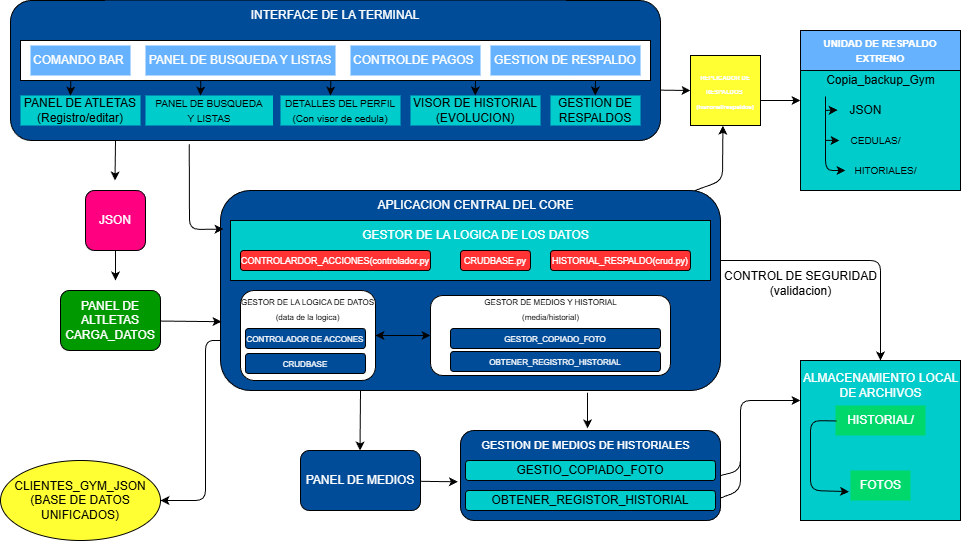

The diagram above was exported from draw.io. Its source (the exported page's mxGraphModel, read from the mxfile embedded in the PNG):
<mxGraphModel dx="2301" dy="866" grid="1" gridSize="10" guides="1" tooltips="1" connect="1" arrows="1" fold="1" page="1" pageScale="1" pageWidth="827" pageHeight="1169" math="0" shadow="0">
  <root>
    <mxCell id="0" />
    <mxCell id="1" parent="0" />
    <mxCell id="2" value="" style="whiteSpace=wrap;html=1;aspect=fixed;fillColor=#00CCCC;" parent="1" vertex="1">
      <mxGeometry x="640" y="160" width="160" height="160" as="geometry" />
    </mxCell>
    <mxCell id="3" value="" style="edgeStyle=none;html=1;exitX=0.994;exitY=0.64;exitDx=0;exitDy=0;exitPerimeter=0;" parent="1" source="4" edge="1">
      <mxGeometry relative="1" as="geometry">
        <mxPoint x="530" y="220" as="targetPoint" />
      </mxGeometry>
    </mxCell>
    <mxCell id="4" value="" style="rounded=1;whiteSpace=wrap;html=1;fillColor=#004C99;" parent="1" vertex="1">
      <mxGeometry x="-150" y="130" width="650" height="140" as="geometry" />
    </mxCell>
    <mxCell id="5" value="" style="edgeStyle=none;html=1;entryX=0.509;entryY=-0.07;entryDx=0;entryDy=0;entryPerimeter=0;exitX=0.734;exitY=1.011;exitDx=0;exitDy=0;exitPerimeter=0;" parent="1" source="6" target="39" edge="1">
      <mxGeometry relative="1" as="geometry">
        <mxPoint x="427" y="510" as="sourcePoint" />
      </mxGeometry>
    </mxCell>
    <mxCell id="6" value="" style="rounded=1;whiteSpace=wrap;html=1;fillColor=#004C99;" parent="1" vertex="1">
      <mxGeometry x="60" y="320" width="500" height="200" as="geometry" />
    </mxCell>
    <mxCell id="7" value="" style="whiteSpace=wrap;html=1;aspect=fixed;fillColor=#00CCCC;" parent="1" vertex="1">
      <mxGeometry x="640" y="490" width="160" height="160" as="geometry" />
    </mxCell>
    <mxCell id="8" value="" style="rounded=1;whiteSpace=wrap;html=1;fillColor=#004C99;" parent="1" vertex="1">
      <mxGeometry x="300" y="560" width="260" height="90" as="geometry" />
    </mxCell>
    <mxCell id="9" style="edgeStyle=none;html=1;entryX=-0.01;entryY=0.57;entryDx=0;entryDy=0;entryPerimeter=0;" parent="1" source="10" target="8" edge="1">
      <mxGeometry relative="1" as="geometry">
        <mxPoint x="300" y="610" as="targetPoint" />
      </mxGeometry>
    </mxCell>
    <mxCell id="10" value="&lt;font color=&quot;#ffffff&quot;&gt;PANEL DE MEDIOS&lt;/font&gt;" style="rounded=1;whiteSpace=wrap;html=1;fillColor=#004C99;" parent="1" vertex="1">
      <mxGeometry x="140" y="580" width="120" height="60" as="geometry" />
    </mxCell>
    <mxCell id="11" value="" style="edgeStyle=none;html=1;entryX=0.002;entryY=0.656;entryDx=0;entryDy=0;entryPerimeter=0;" parent="1" source="12" target="6" edge="1">
      <mxGeometry relative="1" as="geometry" />
    </mxCell>
    <mxCell id="12" value="&lt;font color=&quot;#ffffff&quot;&gt;PANEL DE ALTLETAS&lt;/font&gt;&lt;div&gt;&lt;font color=&quot;#ffffff&quot;&gt;CARGA_DATOS&lt;/font&gt;&lt;/div&gt;" style="rounded=1;whiteSpace=wrap;html=1;fillColor=#009900;" parent="1" vertex="1">
      <mxGeometry x="-100" y="420" width="100" height="60" as="geometry" />
    </mxCell>
    <mxCell id="13" style="edgeStyle=none;html=1;" parent="1" source="14" edge="1">
      <mxGeometry relative="1" as="geometry">
        <mxPoint x="-45" y="410" as="targetPoint" />
      </mxGeometry>
    </mxCell>
    <mxCell id="14" value="&lt;font color=&quot;#ffffff&quot;&gt;JSON&lt;/font&gt;" style="rounded=1;whiteSpace=wrap;html=1;rotation=0;fillColor=#FF0080;" parent="1" vertex="1">
      <mxGeometry x="-75" y="320" width="60" height="60" as="geometry" />
    </mxCell>
    <mxCell id="15" style="edgeStyle=none;html=1;" parent="1" edge="1">
      <mxGeometry relative="1" as="geometry">
        <mxPoint x="590" y="230" as="sourcePoint" />
        <mxPoint x="640" y="230" as="targetPoint" />
      </mxGeometry>
    </mxCell>
    <mxCell id="16" value="" style="endArrow=classic;html=1;exitX=1.001;exitY=0.35;exitDx=0;exitDy=0;exitPerimeter=0;entryX=0.5;entryY=0;entryDx=0;entryDy=0;" parent="1" source="6" target="7" edge="1">
      <mxGeometry width="50" height="50" relative="1" as="geometry">
        <mxPoint x="610" y="440" as="sourcePoint" />
        <mxPoint x="660" y="390" as="targetPoint" />
        <Array as="points">
          <mxPoint x="720" y="390" />
        </Array>
      </mxGeometry>
    </mxCell>
    <mxCell id="17" value="" style="endArrow=classic;html=1;entryX=0;entryY=0.25;entryDx=0;entryDy=0;exitX=1;exitY=0.5;exitDx=0;exitDy=0;" parent="1" source="8" target="7" edge="1">
      <mxGeometry width="50" height="50" relative="1" as="geometry">
        <mxPoint x="580" y="630" as="sourcePoint" />
        <mxPoint x="630" y="580" as="targetPoint" />
        <Array as="points">
          <mxPoint x="580" y="600" />
          <mxPoint x="580" y="530" />
        </Array>
      </mxGeometry>
    </mxCell>
    <mxCell id="18" value="" style="endArrow=none;html=1;exitX=1;exitY=0.75;exitDx=0;exitDy=0;" parent="1" source="8" edge="1">
      <mxGeometry width="50" height="50" relative="1" as="geometry">
        <mxPoint x="560" y="660" as="sourcePoint" />
        <mxPoint x="580" y="550" as="targetPoint" />
        <Array as="points">
          <mxPoint x="580" y="620" />
        </Array>
      </mxGeometry>
    </mxCell>
    <mxCell id="19" value="&lt;font color=&quot;#000000&quot;&gt;CLIENTES_GYM_JSON&lt;/font&gt;&lt;div&gt;&lt;font color=&quot;#000000&quot;&gt;(BASE DE DATOS UNIFICADOS)&lt;/font&gt;&lt;/div&gt;" style="ellipse;whiteSpace=wrap;html=1;fillColor=#FFFF33;" parent="1" vertex="1">
      <mxGeometry x="-160" y="590" width="160" height="80" as="geometry" />
    </mxCell>
    <mxCell id="20" value="" style="endArrow=classic;html=1;" parent="1" edge="1">
      <mxGeometry width="50" height="50" relative="1" as="geometry">
        <mxPoint x="60" y="470" as="sourcePoint" />
        <mxPoint y="630" as="targetPoint" />
        <Array as="points">
          <mxPoint x="45" y="470" />
          <mxPoint x="45" y="560" />
          <mxPoint x="45" y="630" />
        </Array>
      </mxGeometry>
    </mxCell>
    <mxCell id="21" value="&lt;font color=&quot;#ffffff&quot;&gt;INTERFACE DE LA TERMINAL&lt;/font&gt;" style="text;html=1;align=center;verticalAlign=middle;whiteSpace=wrap;rounded=0;fillColor=#004C99;" parent="1" vertex="1">
      <mxGeometry x="-55" y="130" width="460" height="30" as="geometry" />
    </mxCell>
    <mxCell id="22" value="&lt;span style=&quot;font-size: 10px;&quot;&gt;&lt;font color=&quot;#000000&quot;&gt;PANEL DE BUSQUEDA&lt;/font&gt;&lt;/span&gt;&lt;div&gt;&lt;span style=&quot;font-size: 10px;&quot;&gt;&lt;font color=&quot;#000000&quot;&gt;Y LISTAS&lt;/font&gt;&lt;/span&gt;&lt;/div&gt;" style="text;html=1;align=center;verticalAlign=middle;whiteSpace=wrap;rounded=0;fillColor=#00CCCC;" parent="1" vertex="1">
      <mxGeometry x="-15" y="225" width="127.5" height="30" as="geometry" />
    </mxCell>
    <mxCell id="23" value="&lt;font color=&quot;#000000&quot; style=&quot;scrollbar-color: rgb(226, 226, 226) rgb(251, 251, 251);&quot;&gt;&lt;span style=&quot;scrollbar-color: rgb(226, 226, 226) rgb(251, 251, 251); font-size: 10px;&quot;&gt;DETALLES DEL PERFIL&lt;/span&gt;&lt;/font&gt;&lt;div style=&quot;scrollbar-color: rgb(226, 226, 226) rgb(251, 251, 251);&quot;&gt;&lt;font color=&quot;#000000&quot; style=&quot;scrollbar-color: rgb(226, 226, 226) rgb(251, 251, 251);&quot;&gt;&lt;span style=&quot;scrollbar-color: rgb(226, 226, 226) rgb(251, 251, 251); font-size: 10px;&quot;&gt;(Con visor de cedula)&lt;/span&gt;&lt;/font&gt;&lt;/div&gt;" style="text;html=1;align=center;verticalAlign=middle;whiteSpace=wrap;rounded=0;fillColor=#00CCCC;" parent="1" vertex="1">
      <mxGeometry x="120" y="225" width="120" height="30" as="geometry" />
    </mxCell>
    <mxCell id="24" value="VISOR DE HISTORIAL&lt;div&gt;&lt;font color=&quot;#000000&quot;&gt;(EVOLUCION)&lt;/font&gt;&lt;/div&gt;" style="text;html=1;align=center;verticalAlign=middle;whiteSpace=wrap;rounded=0;fillColor=#00CCCC;" parent="1" vertex="1">
      <mxGeometry x="250" y="225" width="130" height="30" as="geometry" />
    </mxCell>
    <mxCell id="25" value="PANEL DE ATLETAS&lt;div&gt;&lt;font color=&quot;#000000&quot;&gt;(Registro/editar)&lt;/font&gt;&lt;/div&gt;" style="text;html=1;align=center;verticalAlign=middle;whiteSpace=wrap;rounded=0;fillColor=#00CCCC;" parent="1" vertex="1">
      <mxGeometry x="-140" y="225" width="120" height="30" as="geometry" />
    </mxCell>
    <mxCell id="26" value="GESTION DE&lt;div&gt;&lt;font color=&quot;#000000&quot;&gt;RESPALDOS&lt;/font&gt;&lt;/div&gt;" style="text;html=1;align=center;verticalAlign=middle;whiteSpace=wrap;rounded=0;fillColor=#00CCCC;" parent="1" vertex="1">
      <mxGeometry x="390" y="225" width="90" height="30" as="geometry" />
    </mxCell>
    <mxCell id="27" value="" style="rounded=0;whiteSpace=wrap;html=1;" parent="1" vertex="1">
      <mxGeometry x="-140" y="170" width="630" height="40" as="geometry" />
    </mxCell>
    <mxCell id="28" value="&lt;font color=&quot;#ffffff&quot;&gt;COMANDO BAR&amp;nbsp;&lt;/font&gt;" style="text;html=1;align=center;verticalAlign=middle;whiteSpace=wrap;rounded=0;fillColor=#66B2FF;" parent="1" vertex="1">
      <mxGeometry x="-130" y="175" width="100" height="30" as="geometry" />
    </mxCell>
    <mxCell id="29" value="&lt;font color=&quot;#ffffff&quot;&gt;PANEL DE BUSQUEDA Y LISTAS&lt;/font&gt;" style="text;html=1;align=center;verticalAlign=middle;whiteSpace=wrap;rounded=0;fillColor=#66B2FF;" parent="1" vertex="1">
      <mxGeometry x="-15" y="175" width="190" height="30" as="geometry" />
    </mxCell>
    <mxCell id="30" value="&lt;font color=&quot;#ffffff&quot;&gt;CONTROLDE PAGOS&amp;nbsp;&lt;/font&gt;" style="text;html=1;align=center;verticalAlign=middle;whiteSpace=wrap;rounded=0;fillColor=#66B2FF;" parent="1" vertex="1">
      <mxGeometry x="190" y="175" width="130" height="30" as="geometry" />
    </mxCell>
    <mxCell id="31" value="&lt;font color=&quot;#ffffff&quot;&gt;GESTION DE RESPALDO&lt;/font&gt;" style="text;html=1;align=center;verticalAlign=middle;whiteSpace=wrap;rounded=0;fillColor=#66B2FF;" parent="1" vertex="1">
      <mxGeometry x="330" y="175" width="150" height="30" as="geometry" />
    </mxCell>
    <mxCell id="32" value="" style="endArrow=classic;html=1;" parent="1" edge="1">
      <mxGeometry width="50" height="50" relative="1" as="geometry">
        <mxPoint x="-89.68" y="210" as="sourcePoint" />
        <mxPoint x="-90" y="225" as="targetPoint" />
      </mxGeometry>
    </mxCell>
    <mxCell id="33" value="" style="endArrow=classic;html=1;" parent="1" edge="1">
      <mxGeometry width="50" height="50" relative="1" as="geometry">
        <mxPoint x="40.31999999999999" y="210" as="sourcePoint" />
        <mxPoint x="40" y="225" as="targetPoint" />
      </mxGeometry>
    </mxCell>
    <mxCell id="34" value="" style="endArrow=classic;html=1;" parent="1" edge="1">
      <mxGeometry width="50" height="50" relative="1" as="geometry">
        <mxPoint x="170.32" y="210" as="sourcePoint" />
        <mxPoint x="170" y="225" as="targetPoint" />
      </mxGeometry>
    </mxCell>
    <mxCell id="35" value="" style="endArrow=classic;html=1;" parent="1" edge="1">
      <mxGeometry width="50" height="50" relative="1" as="geometry">
        <mxPoint x="315" y="210" as="sourcePoint" />
        <mxPoint x="314.68" y="225" as="targetPoint" />
      </mxGeometry>
    </mxCell>
    <mxCell id="36" value="" style="endArrow=classic;html=1;" parent="1" edge="1">
      <mxGeometry width="50" height="50" relative="1" as="geometry">
        <mxPoint x="435" y="210" as="sourcePoint" />
        <mxPoint x="434.68" y="225" as="targetPoint" />
        <Array as="points" />
      </mxGeometry>
    </mxCell>
    <mxCell id="37" value="" style="endArrow=classic;html=1;" parent="1" edge="1">
      <mxGeometry width="50" height="50" relative="1" as="geometry">
        <mxPoint x="-45" y="270" as="sourcePoint" />
        <mxPoint x="-45.480000000000004" y="310" as="targetPoint" />
      </mxGeometry>
    </mxCell>
    <mxCell id="38" value="" style="endArrow=classic;html=1;" parent="1" edge="1">
      <mxGeometry width="50" height="50" relative="1" as="geometry">
        <mxPoint x="200.00000000000003" y="520" as="sourcePoint" />
        <mxPoint x="199.52" y="580" as="targetPoint" />
      </mxGeometry>
    </mxCell>
    <mxCell id="39" value="&lt;font color=&quot;#ffffff&quot; style=&quot;font-size: 11px;&quot;&gt;GESTION DE MEDIOS DE HISTORIALES&lt;/font&gt;" style="text;html=1;align=center;verticalAlign=middle;resizable=0;points=[];autosize=1;strokeColor=none;fillColor=none;" parent="1" vertex="1">
      <mxGeometry x="310" y="560" width="230" height="30" as="geometry" />
    </mxCell>
    <mxCell id="40" value="OBTENER_REGISTOR_HISTORIAL" style="rounded=1;whiteSpace=wrap;html=1;fillColor=#00CCCC;" parent="1" vertex="1">
      <mxGeometry x="305" y="620" width="250" height="20" as="geometry" />
    </mxCell>
    <mxCell id="41" value="GESTIO_COPIADO_FOTO" style="rounded=1;whiteSpace=wrap;html=1;fillColor=#00CCCC;" parent="1" vertex="1">
      <mxGeometry x="305" y="590" width="250" height="20" as="geometry" />
    </mxCell>
    <mxCell id="42" value="&lt;font color=&quot;#ffffff&quot;&gt;ALMACENAMIENTO LOCAL&lt;/font&gt;&lt;div&gt;&lt;font color=&quot;#ffffff&quot;&gt;DE ARCHIVOS&lt;/font&gt;&lt;/div&gt;" style="text;html=1;align=center;verticalAlign=middle;resizable=0;points=[];autosize=1;strokeColor=none;fillColor=none;" parent="1" vertex="1">
      <mxGeometry x="630" y="495" width="180" height="40" as="geometry" />
    </mxCell>
    <mxCell id="43" value="" style="edgeStyle=none;html=1;" parent="1" source="44" target="42" edge="1">
      <mxGeometry relative="1" as="geometry" />
    </mxCell>
    <mxCell id="44" value="&lt;font color=&quot;#ffffff&quot;&gt;HISTORIAL/&lt;/font&gt;" style="text;html=1;align=center;verticalAlign=middle;resizable=0;points=[];autosize=1;strokeColor=none;fillColor=#00D86C;rotation=0;" parent="1" vertex="1">
      <mxGeometry x="675" y="535" width="90" height="30" as="geometry" />
    </mxCell>
    <mxCell id="45" value="&lt;font color=&quot;#ffffff&quot;&gt;FOTOS&lt;/font&gt;" style="text;html=1;align=center;verticalAlign=middle;resizable=0;points=[];autosize=1;strokeColor=none;fillColor=#00D86C;" parent="1" vertex="1">
      <mxGeometry x="690" y="600" width="60" height="30" as="geometry" />
    </mxCell>
    <mxCell id="46" value="" style="endArrow=classic;html=1;entryX=-0.025;entryY=0.705;entryDx=0;entryDy=0;entryPerimeter=0;exitX=0.011;exitY=0.516;exitDx=0;exitDy=0;exitPerimeter=0;" parent="1" source="44" target="45" edge="1">
      <mxGeometry width="50" height="50" relative="1" as="geometry">
        <mxPoint x="670" y="550" as="sourcePoint" />
        <mxPoint x="680" y="620" as="targetPoint" />
        <Array as="points">
          <mxPoint x="650" y="550" />
          <mxPoint x="650" y="620" />
        </Array>
      </mxGeometry>
    </mxCell>
    <mxCell id="47" value="CONTROL DE SEGURIDAD&lt;div&gt;(validacion)&lt;/div&gt;" style="text;html=1;align=center;verticalAlign=middle;resizable=0;points=[];autosize=1;strokeColor=none;fillColor=none;" parent="1" vertex="1">
      <mxGeometry x="550" y="393" width="180" height="40" as="geometry" />
    </mxCell>
    <mxCell id="48" value="&lt;font color=&quot;#ffffff&quot; style=&quot;font-size: 6px;&quot;&gt;&lt;b style=&quot;&quot;&gt;REPLICADOR DE RESPALDOS&amp;nbsp;&lt;/b&gt;&lt;/font&gt;&lt;div&gt;&lt;font color=&quot;#ffffff&quot; style=&quot;font-size: 6px;&quot;&gt;&lt;b style=&quot;&quot;&gt;(hisrorial/respaldos)&lt;/b&gt;&lt;/font&gt;&lt;/div&gt;" style="whiteSpace=wrap;html=1;aspect=fixed;fillColor=#FFFF33;" parent="1" vertex="1">
      <mxGeometry x="530" y="185" width="70" height="70" as="geometry" />
    </mxCell>
    <mxCell id="49" value="" style="endArrow=classic;html=1;entryX=0.463;entryY=1.002;entryDx=0;entryDy=0;entryPerimeter=0;exitX=0.949;exitY=0;exitDx=0;exitDy=0;exitPerimeter=0;" parent="1" source="6" target="48" edge="1">
      <mxGeometry width="50" height="50" relative="1" as="geometry">
        <mxPoint x="520" y="310" as="sourcePoint" />
        <mxPoint x="570" y="260" as="targetPoint" />
        <Array as="points">
          <mxPoint x="562" y="310" />
        </Array>
      </mxGeometry>
    </mxCell>
    <mxCell id="50" value="&lt;font color=&quot;#ffffff&quot; style=&quot;font-size: 10px;&quot;&gt;&lt;b&gt;UNIDAD DE RESPALDO EXTRENO&lt;/b&gt;&lt;/font&gt;" style="rounded=0;whiteSpace=wrap;html=1;fillColor=#66B2FF;" parent="1" vertex="1">
      <mxGeometry x="640" y="160" width="160" height="40" as="geometry" />
    </mxCell>
    <mxCell id="51" value="Copia_backup_Gym" style="text;html=1;align=center;verticalAlign=middle;resizable=0;points=[];autosize=1;strokeColor=none;fillColor=none;" parent="1" vertex="1">
      <mxGeometry x="655" y="195" width="130" height="30" as="geometry" />
    </mxCell>
    <mxCell id="52" value="&lt;font color=&quot;#000000&quot; style=&quot;font-size: 10px;&quot;&gt;HITORIALES/&lt;/font&gt;" style="text;html=1;align=center;verticalAlign=middle;resizable=0;points=[];autosize=1;strokeColor=none;fillColor=none;" parent="1" vertex="1">
      <mxGeometry x="680" y="285" width="90" height="30" as="geometry" />
    </mxCell>
    <mxCell id="53" value="&lt;font color=&quot;#000000&quot; style=&quot;font-size: 10px;&quot;&gt;CEDULAS/&lt;/font&gt;" style="text;html=1;align=center;verticalAlign=middle;resizable=0;points=[];autosize=1;strokeColor=none;fillColor=none;" parent="1" vertex="1">
      <mxGeometry x="680" y="255" width="70" height="30" as="geometry" />
    </mxCell>
    <mxCell id="54" value="JSON" style="text;html=1;align=center;verticalAlign=middle;resizable=0;points=[];autosize=1;strokeColor=none;fillColor=none;" parent="1" vertex="1">
      <mxGeometry x="675" y="225" width="60" height="30" as="geometry" />
    </mxCell>
    <mxCell id="55" value="" style="endArrow=classic;html=1;entryX=0.035;entryY=0.486;entryDx=0;entryDy=0;entryPerimeter=0;" parent="1" target="54" edge="1">
      <mxGeometry width="50" height="50" relative="1" as="geometry">
        <mxPoint x="665" y="239.86" as="sourcePoint" />
        <mxPoint x="675" y="239.86" as="targetPoint" />
      </mxGeometry>
    </mxCell>
    <mxCell id="56" value="" style="endArrow=classic;html=1;" parent="1" edge="1">
      <mxGeometry width="50" height="50" relative="1" as="geometry">
        <mxPoint x="665" y="226" as="sourcePoint" />
        <mxPoint x="685" y="300" as="targetPoint" />
        <Array as="points">
          <mxPoint x="665" y="300" />
        </Array>
      </mxGeometry>
    </mxCell>
    <mxCell id="57" value="" style="endArrow=classic;html=1;" parent="1" edge="1">
      <mxGeometry width="50" height="50" relative="1" as="geometry">
        <mxPoint x="665" y="269.86" as="sourcePoint" />
        <mxPoint x="679" y="270" as="targetPoint" />
      </mxGeometry>
    </mxCell>
    <mxCell id="58" value="" style="rounded=1;whiteSpace=wrap;html=1;" parent="1" vertex="1">
      <mxGeometry x="80" y="420" width="135" height="90" as="geometry" />
    </mxCell>
    <mxCell id="59" value="" style="rounded=0;whiteSpace=wrap;html=1;fillColor=#00CCCC;" parent="1" vertex="1">
      <mxGeometry x="70" y="350" width="480" height="60" as="geometry" />
    </mxCell>
    <mxCell id="60" value="&lt;font color=&quot;#ffffff&quot;&gt;APLICACION CENTRAL DEL CORE&lt;/font&gt;" style="text;html=1;align=center;verticalAlign=middle;resizable=0;points=[];autosize=1;strokeColor=none;fillColor=none;" parent="1" vertex="1">
      <mxGeometry x="205" y="320" width="220" height="30" as="geometry" />
    </mxCell>
    <mxCell id="61" value="&lt;font color=&quot;#ffffff&quot;&gt;GESTOR DE LA LOGICA DE LOS DATOS&lt;/font&gt;" style="text;html=1;align=center;verticalAlign=middle;resizable=0;points=[];autosize=1;strokeColor=none;fillColor=none;" parent="1" vertex="1">
      <mxGeometry x="190" y="350" width="250" height="30" as="geometry" />
    </mxCell>
    <mxCell id="62" value="&lt;font color=&quot;#ffffff&quot; style=&quot;font-size: 9px;&quot;&gt;CONTROLARDOR_ACCIONES(controlador.py&lt;/font&gt;" style="rounded=1;whiteSpace=wrap;html=1;fillColor=#FF3333;" parent="1" vertex="1">
      <mxGeometry x="80" y="380" width="190" height="20" as="geometry" />
    </mxCell>
    <mxCell id="63" value="&lt;font style=&quot;font-size: 9px;&quot; color=&quot;#ffffff&quot;&gt;HISTORIAL_RESPALDO(crud.py)&lt;/font&gt;" style="rounded=1;whiteSpace=wrap;html=1;fillColor=#FF3333;" parent="1" vertex="1">
      <mxGeometry x="390" y="380" width="140" height="20" as="geometry" />
    </mxCell>
    <mxCell id="64" value="&lt;font style=&quot;font-size: 9px;&quot; color=&quot;#ffffff&quot;&gt;CRUDBASE.py&lt;/font&gt;" style="rounded=1;whiteSpace=wrap;html=1;fillColor=#FF3333;" parent="1" vertex="1">
      <mxGeometry x="300" y="380" width="70" height="20" as="geometry" />
    </mxCell>
    <mxCell id="65" value="&lt;font style=&quot;font-size: 8px;&quot;&gt;GESTOR DE LA LOGICA DE DATOS&lt;/font&gt;&lt;div&gt;&lt;font style=&quot;font-size: 8px;&quot;&gt;(data de la logica)&lt;/font&gt;&lt;/div&gt;" style="text;html=1;align=center;verticalAlign=middle;resizable=0;points=[];autosize=1;strokeColor=none;fillColor=none;" parent="1" vertex="1">
      <mxGeometry x="67" y="418" width="160" height="40" as="geometry" />
    </mxCell>
    <mxCell id="66" value="&lt;span style=&quot;font-size: 8px;&quot;&gt;&lt;font color=&quot;#ffffff&quot;&gt;CONTROLADOR DE ACCONES&lt;/font&gt;&lt;/span&gt;" style="rounded=1;whiteSpace=wrap;html=1;fillColor=#004C99;" parent="1" vertex="1">
      <mxGeometry x="85" y="458" width="120" height="20" as="geometry" />
    </mxCell>
    <mxCell id="67" value="&lt;span style=&quot;font-size: 8px;&quot;&gt;&lt;font color=&quot;#ffffff&quot;&gt;CRUDBASE&lt;/font&gt;&lt;/span&gt;" style="rounded=1;whiteSpace=wrap;html=1;fillColor=#004C99;" parent="1" vertex="1">
      <mxGeometry x="85" y="483" width="120" height="20" as="geometry" />
    </mxCell>
    <mxCell id="68" value="" style="rounded=1;whiteSpace=wrap;html=1;" parent="1" vertex="1">
      <mxGeometry x="270" y="425" width="240" height="80" as="geometry" />
    </mxCell>
    <mxCell id="69" value="" style="endArrow=classic;startArrow=classic;html=1;entryX=0;entryY=0.5;entryDx=0;entryDy=0;exitX=1;exitY=0.5;exitDx=0;exitDy=0;" parent="1" source="58" target="68" edge="1">
      <mxGeometry width="50" height="50" relative="1" as="geometry">
        <mxPoint x="210" y="510" as="sourcePoint" />
        <mxPoint x="260" y="460" as="targetPoint" />
      </mxGeometry>
    </mxCell>
    <mxCell id="70" value="&lt;font style=&quot;font-size: 8px;&quot;&gt;GESTOR DE MEDIOS Y HISTORIAL&lt;/font&gt;&lt;div&gt;&lt;font style=&quot;font-size: 8px;&quot;&gt;(media/historial)&lt;/font&gt;&lt;/div&gt;" style="text;html=1;align=center;verticalAlign=middle;resizable=0;points=[];autosize=1;strokeColor=none;fillColor=none;" parent="1" vertex="1">
      <mxGeometry x="310" y="418" width="160" height="40" as="geometry" />
    </mxCell>
    <mxCell id="71" value="&lt;span style=&quot;font-size: 8px;&quot;&gt;&lt;font color=&quot;#ffffff&quot;&gt;GESTOR_COPIADO_FOTO&lt;/font&gt;&lt;/span&gt;" style="rounded=1;whiteSpace=wrap;html=1;fillColor=#004C99;" parent="1" vertex="1">
      <mxGeometry x="290" y="458" width="210" height="20" as="geometry" />
    </mxCell>
    <mxCell id="72" value="&lt;span style=&quot;font-size: 8px;&quot;&gt;&lt;font color=&quot;#ffffff&quot;&gt;OBTENER_REGISTRO_HISTORIAL&lt;/font&gt;&lt;/span&gt;" style="rounded=1;whiteSpace=wrap;html=1;fillColor=#004C99;" parent="1" vertex="1">
      <mxGeometry x="290" y="481" width="210" height="20" as="geometry" />
    </mxCell>
    <mxCell id="73" value="" style="endArrow=classic;html=1;exitX=0.275;exitY=1.027;exitDx=0;exitDy=0;exitPerimeter=0;entryX=0.006;entryY=0.193;entryDx=0;entryDy=0;entryPerimeter=0;" parent="1" source="4" target="6" edge="1">
      <mxGeometry width="50" height="50" relative="1" as="geometry">
        <mxPoint x="-20" y="570" as="sourcePoint" />
        <mxPoint x="30" y="370" as="targetPoint" />
        <Array as="points">
          <mxPoint x="29" y="359" />
        </Array>
      </mxGeometry>
    </mxCell>
  </root>
</mxGraphModel>